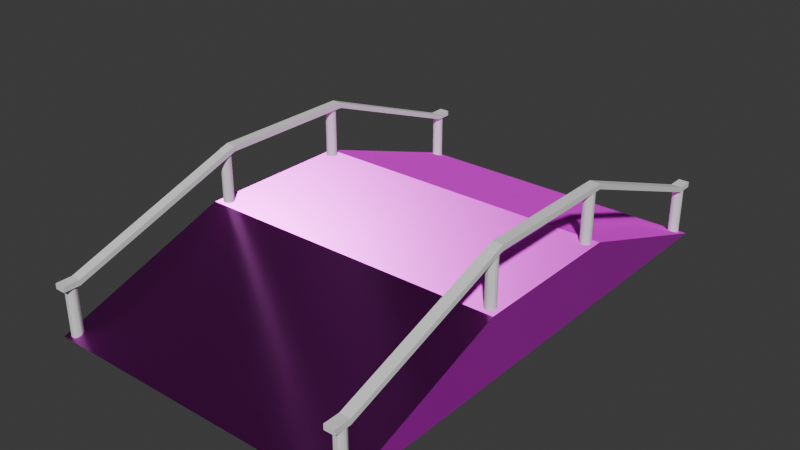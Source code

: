 # Source: Rampa_Grande.blend  (saved by Blender 4.5.87; exported with 4.5.12 LTS)
import bpy
from mathutils import Matrix  # noqa: F401  (used for matrix-valued properties, if any)

bpy.ops.wm.read_factory_settings(use_empty=True)
scene = bpy.context.scene
scene.name = 'Scene'

# ---- collections
col_collection = bpy.data.collections.new('Collection'); scene.collection.children.link(col_collection)

# ---- images (referenced by path relative to the original .blend; pixels are not part of the script)
import os
ASSET_DIR = os.environ.get("B2B_ASSET_DIR", "")  # directory of the original .blend (textures are referenced by path, not embedded)
HERE = os.path.dirname(os.path.abspath(__file__))  # packed textures are extracted next to this script under _unpacked/

def load_image(name, relpath, width, height, colorspace="sRGB"):
    """Load a texture the original file referenced (path relative to the .blend, or extracted next to this script)."""
    p = next((c for c in (os.path.join(HERE, relpath), os.path.join(ASSET_DIR, relpath)) if relpath and os.path.exists(c)), "")
    if p:
        img = bpy.data.images.load(p, check_existing=True)
        img.name = name
    else:  # same state as the original file: an image datablock whose file is absent (Cycles renders it pink)
        img = bpy.data.images.new(name, width, height)
        img.source = "FILE"
        img.filepath = "//" + (relpath or name)
    img.colorspace_settings.name = colorspace
    return img
img_poliigon_concretefloorpoured_7656_displacement_tiff_001 = load_image('Poliigon_ConcreteFloorPoured_7656_Displacement.tiff.001', 'Poliigon_ConcreteFloorPoured_7656_Displacement.tiff', 1024, 1024, 'Non-Color')
img_poliigon_concretefloorpoured_7656_basecolor_jpg_001 = load_image('Poliigon_ConcreteFloorPoured_7656_BaseColor.jpg.001', 'Poliigon_ConcreteFloorPoured_7656_BaseColor.jpg', 1024, 1024, 'sRGB')
img_poliigon_concretefloorpoured_7656_metallic_jpg_001 = load_image('Poliigon_ConcreteFloorPoured_7656_Metallic.jpg.001', 'Poliigon_ConcreteFloorPoured_7656_Metallic.jpg', 1024, 1024, 'Non-Color')
img_poliigon_concretefloorpoured_7656_roughness_jpg_001 = load_image('Poliigon_ConcreteFloorPoured_7656_Roughness.jpg.001', 'Poliigon_ConcreteFloorPoured_7656_Roughness.jpg', 1024, 1024, 'Non-Color')
img_poliigon_concretefloorpoured_7656_normal_png_001 = load_image('Poliigon_ConcreteFloorPoured_7656_Normal.png.001', 'Poliigon_ConcreteFloorPoured_7656_Normal.png', 1024, 1024, 'Non-Color')

# ---- materials (node trees are filled in below, after node groups)
mat_base = bpy.data.materials.new('Base')

# ---- material node trees
mat_base.use_nodes = True; mat_base.node_tree.nodes.clear()
_N = mat_base.node_tree.nodes; _L = mat_base.node_tree.links
n0 = _N.new('ShaderNodeBsdfPrincipled'); n0.name = 'Principled BSDF'; n0.location = (-200, 100)
n1 = _N.new('ShaderNodeOutputMaterial'); n1.name = 'Material Output'; n1.location = (200, 100)
n2 = _N.new('ShaderNodeTexImage'); n2.name = 'Image Texture'; n2.location = (85, -876)
n2.label = 'Displacement'
n2.image = img_poliigon_concretefloorpoured_7656_displacement_tiff_001
n3 = _N.new('ShaderNodeDisplacement'); n3.name = 'Displacement'; n3.location = (-100, -600)
n4 = _N.new('ShaderNodeTexImage'); n4.name = 'Image Texture.001'; n4.location = (85, -36)
n4.label = 'Base Color'
n4.image = img_poliigon_concretefloorpoured_7656_basecolor_jpg_001
n5 = _N.new('ShaderNodeTexImage'); n5.name = 'Image Texture.002'; n5.location = (85, -316)
n5.label = 'Metallic'
n5.image = img_poliigon_concretefloorpoured_7656_metallic_jpg_001
n6 = _N.new('ShaderNodeTexImage'); n6.name = 'Image Texture.003'; n6.location = (85, -596)
n6.label = 'Roughness'
n6.image = img_poliigon_concretefloorpoured_7656_roughness_jpg_001
n7 = _N.new('ShaderNodeTexImage'); n7.name = 'Image Texture.004'; n7.location = (85, -1156)
n7.label = 'Normal'
n7.image = img_poliigon_concretefloorpoured_7656_normal_png_001
n8 = _N.new('ShaderNodeNormalMap'); n8.name = 'Normal Map'; n8.location = (-450, -820)
n9 = _N.new('ShaderNodeMapping'); n9.name = 'Mapping'; n9.location = (230, -36)
n10 = _N.new('NodeReroute'); n10.name = 'Reroute'; n10.location = (35, -673)
n10.width = 10
n10.socket_idname = 'NodeSocketVector'
n11 = _N.new('ShaderNodeTexCoord'); n11.name = 'Texture Coordinate'; n11.location = (30, -36)
n12 = _N.new('NodeFrame'); n12.name = 'Frame'; n12.location = (-1480, 136)
n12.label = 'Mapping'
n12.width = 400
n13 = _N.new('NodeFrame'); n13.name = 'Frame.001'; n13.location = (-835, 336)
n13.label = 'Textures'
n13.width = 355
n2.parent = n13
n4.parent = n13
n5.parent = n13
n6.parent = n13
n7.parent = n13
n9.parent = n12
n10.parent = n13
n11.parent = n12
_L.new(n0.outputs[0], n1.inputs[0])
_L.new(n2.outputs[0], n3.inputs[0])
_L.new(n3.outputs[0], n1.inputs[2])
_L.new(n4.outputs[0], n0.inputs[0])
_L.new(n5.outputs[0], n0.inputs[1])
_L.new(n6.outputs[0], n0.inputs[2])
_L.new(n7.outputs[0], n8.inputs[1])
_L.new(n8.outputs[0], n0.inputs[5])
_L.new(n10.outputs[0], n4.inputs[0])
_L.new(n10.outputs[0], n5.inputs[0])
_L.new(n10.outputs[0], n6.inputs[0])
_L.new(n10.outputs[0], n2.inputs[0])
_L.new(n10.outputs[0], n7.inputs[0])
_L.new(n9.outputs[0], n10.inputs[0])
_L.new(n11.outputs[2], n9.inputs[0])
n1.is_active_output = True

# ---- world
world_world = bpy.data.worlds.new('World'); scene.world = world_world
world_world.use_nodes = True; world_world.node_tree.nodes.clear()
_N = world_world.node_tree.nodes; _L = world_world.node_tree.links
n0 = _N.new('ShaderNodeOutputWorld'); n0.name = 'World Output'; n0.location = (200, 100)
n1 = _N.new('ShaderNodeBackground'); n1.name = 'Background'; n1.location = (-200, 100)
n1.inputs[0].default_value = (0.05088, 0.05088, 0.05088, 1.0)
_L.new(n1.outputs[0], n0.inputs[0])
n0.is_active_output = True
world_world.color = (0.05088, 0.05088, 0.05088)
world_world.sun_shadow_jitter_overblur = 0.0

# ---- meshes
me_plane = bpy.data.meshes.new('Plane')
me_plane.from_pydata([(-1.0, -1.0, 0.0), (-1.0, -2.0, 0.0), (1.0, -2.0, 0.0), (1.0, -1.0, 0.0), (-1.0, -1.0, 0.3889), (-1.0, -2.0, 0.3889), (1.0, -2.0, 0.3889), (1.0, -1.0, 0.3889), (-1.0, -1.0, 0.0), (1.0, -1.0, 0.0), (1.0, -1.0, 0.3889), (-1.0, -1.0, 0.3889), (-1.0, -1.0, 0.0), (1.0, -1.0, 0.0), (-1.0, 0.1111, 0.0), (1.0, 0.1111, 0.0), (-1.0, -3.111, 0.0), (1.0, -3.111, 0.0)], [], [(1, 16, 17, 2), (9, 10, 6, 2), (0, 3, 7, 4), (1, 2, 6, 5), (9, 8, 12, 13), (5, 6, 10, 11), (8, 1, 5, 11), (8, 9, 15, 14), (2, 1, 8, 9), (6, 5, 16, 17), (10, 15, 14, 11), (8, 11, 14), (9, 15, 10), (2, 6, 17), (1, 16, 5)])
_uv = me_plane.uv_layers.new(name='UVMap')
_uv.uv.foreach_set('vector', [0.0, 0.25, 0.0, 0.25, 1.0, 0.25, 1.0, 0.25, 0.0, 0.0, 1.0, 0.0, 1.0, 1.0, 0.0, 1.0, 0.0, 0.75, 1.0, 0.75, 1.0, 0.75, 0.0, 0.75, 0.0, 0.25, 1.0, 0.25, 1.0, 0.25, 0.0, 0.25, 1.0, 0.375, 0.0, 0.375, 0.0, 0.375, 1.0, 0.375, 0.0, 0.375, 1.0, 0.375, 1.0, 0.625, 0.0, 0.625, 0.0, 0.0, 1.0, 0.0, 1.0, 1.0, 0.0, 1.0, 0.0, 0.375, 1.0, 0.375, 1.0, 0.375, 0.0, 0.375, 1.0, 0.25, 0.0, 0.25, 0.0, 0.375, 1.0, 0.375, 0.0, 0.0, 1.0, 0.0, 1.0, 0.25, 0.0, 0.25, 0.69, 0.19, 0.69, 0.815, 0.44, 0.815, 0.44, 0.19, 0.0, 0.0, 1.0, 0.0, 1.0, 1.0, 0.0, 1.0, 1.0, 0.0, 1.0, 1.0, 0.0, 0.0, 1.0, 0.0, 1.0, 1.0, 0.0, 0.0, 1.0, 0.0, 1.0, 1.0])
me_plane.materials.append(mat_base)
me_plane.update()
me_circle_004 = bpy.data.meshes.new('Circle.004')
me_circle_004.from_pydata([(0.0, -115.4, 0.0), (-0.3827, -115.5, 0.0), (-0.7071, -115.7, 0.0), (-0.9239, -116.0, 0.0), (-1.0, -116.4, 0.0), (-0.9239, -116.8, 0.0), (-0.7071, -117.1, 0.0), (-0.3827, -117.3, 0.0), (0.0, -117.4, 0.0), (0.3827, -117.3, 0.0), (0.7071, -117.1, 0.0), (0.9239, -116.8, 0.0), (1.0, -116.4, 0.0), (0.9239, -116.0, 0.0), (0.7071, -115.7, 0.0), (0.3827, -115.5, 0.0), (0.0, -115.4, 10.0), (-0.3827, -115.5, 10.0), (-0.7071, -115.7, 10.0), (-0.9239, -116.0, 10.0), (-1.0, -116.4, 10.0), (-0.9239, -116.8, 10.0), (-0.7071, -117.1, 10.0), (-0.3827, -117.3, 10.0), (0.0, -117.4, 10.0), (0.3827, -117.3, 10.0), (0.7071, -117.1, 10.0), (0.9239, -116.8, 10.0), (1.0, -116.4, 10.0), (0.9239, -116.0, 10.0), (0.7071, -115.7, 10.0), (0.3827, -115.5, 10.0), (1.907e-06, -148.6, 11.67), (-0.3827, -148.7, 11.67), (-0.7071, -148.9, 11.67), (-0.9239, -149.2, 11.67), (-1.0, -149.6, 11.67), (-0.9239, -150.0, 11.67), (-0.7071, -150.3, 11.67), (-0.3827, -150.5, 11.67), (1.907e-06, -150.6, 11.67), (0.3827, -150.5, 11.67), (0.7071, -150.3, 11.67), (0.9239, -150.0, 11.67), (1.0, -149.6, 11.67), (0.9239, -149.2, 11.67), (0.7071, -148.9, 11.67), (0.3827, -148.7, 11.67), (1.907e-06, -148.6, 21.67), (-0.3827, -148.7, 21.67), (-0.7071, -148.9, 21.67), (-0.9239, -149.2, 21.67), (-1.0, -149.6, 21.67), (-0.9239, -150.0, 21.67), (-0.7071, -150.3, 21.67), (-0.3827, -150.5, 21.67), (1.907e-06, -150.6, 21.67), (0.3827, -150.5, 21.67), (0.7071, -150.3, 21.67), (0.9239, -150.0, 21.67), (1.0, -149.6, 21.67), (0.9239, -149.2, 21.67), (0.7071, -148.9, 21.67), (0.3827, -148.7, 21.67), (1.907e-06, -175.2, 11.67), (-0.3827, -175.3, 11.67), (-0.7071, -175.5, 11.67), (-0.9239, -175.8, 11.67), (-1.0, -176.2, 11.67), (-0.9239, -176.6, 11.67), (-0.7071, -176.9, 11.67), (-0.3827, -177.1, 11.67), (1.907e-06, -177.2, 11.67), (0.3827, -177.1, 11.67), (0.7071, -176.9, 11.67), (0.9239, -176.6, 11.67), (1.0, -176.2, 11.67), (0.9239, -175.8, 11.67), (0.7071, -175.5, 11.67), (0.3827, -175.3, 11.67), (1.907e-06, -175.2, 21.67), (-0.3827, -175.3, 21.67), (-0.7071, -175.5, 21.67), (-0.9239, -175.8, 21.67), (-1.0, -176.2, 21.67), (-0.9239, -176.6, 21.67), (-0.7071, -176.9, 21.67), (-0.3827, -177.1, 21.67), (1.907e-06, -177.2, 21.67), (0.3827, -177.1, 21.67), (0.7071, -176.9, 21.67), (0.9239, -176.6, 21.67), (1.0, -176.2, 21.67), (0.9239, -175.8, 21.67), (0.7071, -175.5, 21.67), (0.3827, -175.3, 21.67), (1.907e-06, -208.8, 6.035e-07), (-0.3827, -208.9, 6.035e-07), (-0.7071, -209.1, 6.035e-07), (-0.9239, -209.5, 6.035e-07), (-1.0, -209.8, 6.035e-07), (-0.9239, -210.2, 6.035e-07), (-0.7071, -210.6, 6.035e-07), (-0.3827, -210.8, 6.035e-07), (1.907e-06, -210.8, 6.035e-07), (0.3827, -210.8, 6.035e-07), (0.7071, -210.6, 6.035e-07), (0.9239, -210.2, 6.035e-07), (1.0, -209.8, 6.035e-07), (0.9239, -209.5, 6.035e-07), (0.7071, -209.1, 6.035e-07), (0.3827, -208.9, 6.035e-07), (1.907e-06, -208.8, 10.0), (-0.3827, -208.9, 10.0), (-0.7071, -209.1, 10.0), (-0.9239, -209.5, 10.0), (-1.0, -209.8, 10.0), (-0.9239, -210.2, 10.0), (-0.7071, -210.6, 10.0), (-0.3827, -210.8, 10.0), (1.907e-06, -210.8, 10.0), (0.3827, -210.8, 10.0), (0.7071, -210.6, 10.0), (0.9239, -210.2, 10.0), (1.0, -209.8, 10.0), (0.9239, -209.5, 10.0), (0.7071, -209.1, 10.0), (0.3827, -208.9, 10.0), (56.6, -115.6, 7.451e-09), (56.21, -115.6, 7.451e-09), (55.89, -115.9, 7.451e-09), (55.67, -116.2, 7.451e-09), (55.6, -116.6, 7.451e-09), (55.67, -116.9, 7.451e-09), (55.89, -117.3, 7.451e-09), (56.21, -117.5, 7.451e-09), (56.6, -117.6, 7.451e-09), (56.98, -117.5, 7.451e-09), (57.3, -117.3, 7.451e-09), (57.52, -116.9, 7.451e-09), (57.6, -116.6, 7.451e-09), (57.52, -116.2, 7.451e-09), (57.3, -115.9, 7.451e-09), (56.98, -115.6, 7.451e-09), (56.6, -115.6, 10.0), (56.21, -115.6, 10.0), (55.89, -115.9, 10.0), (55.67, -116.2, 10.0), (55.6, -116.6, 10.0), (55.67, -116.9, 10.0), (55.89, -117.3, 10.0), (56.21, -117.5, 10.0), (56.6, -117.6, 10.0), (56.98, -117.5, 10.0), (57.3, -117.3, 10.0), (57.52, -116.9, 10.0), (57.6, -116.6, 10.0), (57.52, -116.2, 10.0), (57.3, -115.9, 10.0), (56.98, -115.6, 10.0), (56.6, -148.6, 11.67), (56.21, -148.7, 11.67), (55.89, -148.9, 11.67), (55.67, -149.2, 11.67), (55.6, -149.6, 11.67), (55.67, -150.0, 11.67), (55.89, -150.3, 11.67), (56.21, -150.5, 11.67), (56.6, -150.6, 11.67), (56.98, -150.5, 11.67), (57.3, -150.3, 11.67), (57.52, -150.0, 11.67), (57.6, -149.6, 11.67), (57.52, -149.2, 11.67), (57.3, -148.9, 11.67), (56.98, -148.7, 11.67), (56.6, -148.6, 21.67), (56.21, -148.7, 21.67), (55.89, -148.9, 21.67), (55.67, -149.2, 21.67), (55.6, -149.6, 21.67), (55.67, -150.0, 21.67), (55.89, -150.3, 21.67), (56.21, -150.5, 21.67), (56.6, -150.6, 21.67), (56.98, -150.5, 21.67), (57.3, -150.3, 21.67), (57.52, -150.0, 21.67), (57.6, -149.6, 21.67), (57.52, -149.2, 21.67), (57.3, -148.9, 21.67), (56.98, -148.7, 21.67), (56.6, -175.2, 11.67), (56.21, -175.3, 11.67), (55.89, -175.5, 11.67), (55.67, -175.8, 11.67), (55.6, -176.2, 11.67), (55.67, -176.6, 11.67), (55.89, -176.9, 11.67), (56.21, -177.1, 11.67), (56.6, -177.2, 11.67), (56.98, -177.1, 11.67), (57.3, -176.9, 11.67), (57.52, -176.6, 11.67), (57.6, -176.2, 11.67), (57.52, -175.8, 11.67), (57.3, -175.5, 11.67), (56.98, -175.3, 11.67), (56.6, -175.2, 21.67), (56.21, -175.3, 21.67), (55.89, -175.5, 21.67), (55.67, -175.8, 21.67), (55.6, -176.2, 21.67), (55.67, -176.6, 21.67), (55.89, -176.9, 21.67), (56.21, -177.1, 21.67), (56.6, -177.2, 21.67), (56.98, -177.1, 21.67), (57.3, -176.9, 21.67), (57.52, -176.6, 21.67), (57.6, -176.2, 21.67), (57.52, -175.8, 21.67), (57.3, -175.5, 21.67), (56.98, -175.3, 21.67), (56.6, -208.0, 6.109e-07), (56.21, -208.1, 6.109e-07), (55.89, -208.3, 6.109e-07), (55.67, -208.7, 6.109e-07), (55.6, -209.0, 6.109e-07), (55.67, -209.4, 6.109e-07), (55.89, -209.8, 6.109e-07), (56.21, -210.0, 6.109e-07), (56.6, -210.0, 6.109e-07), (56.98, -210.0, 6.109e-07), (57.3, -209.8, 6.109e-07), (57.52, -209.4, 6.109e-07), (57.6, -209.0, 6.109e-07), (57.52, -208.7, 6.109e-07), (57.3, -208.3, 6.109e-07), (56.98, -208.1, 6.109e-07), (56.6, -208.0, 10.0), (56.21, -208.1, 10.0), (55.89, -208.3, 10.0), (55.67, -208.7, 10.0), (55.6, -209.0, 10.0), (55.67, -209.4, 10.0), (55.89, -209.8, 10.0), (56.21, -210.0, 10.0), (56.6, -210.0, 10.0), (56.98, -210.0, 10.0), (57.3, -209.8, 10.0), (57.52, -209.4, 10.0), (57.6, -209.0, 10.0), (57.52, -208.7, 10.0), (57.3, -208.3, 10.0), (56.98, -208.1, 10.0), (57.63, -175.1, 22.2), (55.63, -175.1, 22.2), (57.63, -175.1, 21.2), (55.63, -175.1, 21.2), (55.63, -208.1, 9.533), (57.63, -208.1, 9.533), (55.63, -208.1, 10.53), (57.63, -208.1, 10.53), (55.63, -211.1, 9.533), (57.63, -211.1, 9.533), (55.63, -211.1, 10.53), (57.63, -211.1, 10.53), (57.63, -148.1, 22.2), (57.63, -148.1, 21.2), (55.63, -148.1, 21.2), (55.63, -148.1, 22.2), (57.63, -117.6, 10.53), (57.63, -117.6, 9.533), (55.63, -117.6, 9.533), (55.63, -117.6, 10.53), (57.63, -114.6, 10.53), (57.63, -114.6, 9.533), (55.63, -114.6, 9.533), (55.63, -114.6, 10.53), (1.268, -175.1, 22.2), (-0.7319, -175.1, 22.2), (1.268, -175.1, 21.2), (-0.7319, -175.1, 21.2), (-0.7319, -208.9, 9.533), (1.268, -208.9, 9.533), (-0.7319, -208.9, 10.53), (1.268, -208.9, 10.53), (-0.7319, -211.9, 9.533), (1.268, -211.9, 9.533), (-0.7319, -211.9, 10.53), (1.268, -211.9, 10.53), (1.268, -148.1, 22.2), (1.268, -148.1, 21.2), (-0.7319, -148.1, 21.2), (-0.7319, -148.1, 22.2), (1.268, -117.5, 10.53), (1.268, -117.5, 9.533), (-0.7319, -117.5, 9.533), (-0.7319, -117.5, 10.53), (1.268, -114.5, 10.53), (1.268, -114.5, 9.533), (-0.7319, -114.5, 9.533), (-0.7319, -114.5, 10.53), (-0.7319, -151.0, 22.2), (-0.7319, -151.0, 21.2), (1.268, -151.0, 21.2), (1.268, -151.0, 22.2), (57.63, -152.4, 22.2), (57.63, -152.4, 21.2), (55.63, -152.4, 21.2), (55.63, -152.4, 22.2)], [], [(4, 5, 21, 20), (12, 13, 29, 28), (5, 6, 22, 21), (13, 14, 30, 29), (6, 7, 23, 22), (14, 15, 31, 30), (7, 8, 24, 23), (0, 1, 17, 16), (15, 0, 16, 31), (8, 9, 25, 24), (1, 2, 18, 17), (9, 10, 26, 25), (2, 3, 19, 18), (10, 11, 27, 26), (3, 4, 20, 19), (11, 12, 28, 27), (36, 37, 53, 52), (44, 45, 61, 60), (37, 38, 54, 53), (45, 46, 62, 61), (38, 39, 55, 54), (46, 47, 63, 62), (39, 40, 56, 55), (32, 33, 49, 48), (47, 32, 48, 63), (40, 41, 57, 56), (33, 34, 50, 49), (41, 42, 58, 57), (34, 35, 51, 50), (42, 43, 59, 58), (35, 36, 52, 51), (43, 44, 60, 59), (68, 69, 85, 84), (76, 77, 93, 92), (69, 70, 86, 85), (77, 78, 94, 93), (70, 71, 87, 86), (78, 79, 95, 94), (71, 72, 88, 87), (64, 65, 81, 80), (79, 64, 80, 95), (72, 73, 89, 88), (65, 66, 82, 81), (73, 74, 90, 89), (66, 67, 83, 82), (74, 75, 91, 90), (67, 68, 84, 83), (75, 76, 92, 91), (100, 101, 117, 116), (108, 109, 125, 124), (101, 102, 118, 117), (109, 110, 126, 125), (102, 103, 119, 118), (110, 111, 127, 126), (103, 104, 120, 119), (96, 97, 113, 112), (111, 96, 112, 127), (104, 105, 121, 120), (97, 98, 114, 113), (105, 106, 122, 121), (98, 99, 115, 114), (106, 107, 123, 122), (99, 100, 116, 115), (107, 108, 124, 123), (132, 133, 149, 148), (140, 141, 157, 156), (133, 134, 150, 149), (141, 142, 158, 157), (134, 135, 151, 150), (142, 143, 159, 158), (135, 136, 152, 151), (128, 129, 145, 144), (143, 128, 144, 159), (136, 137, 153, 152), (129, 130, 146, 145), (137, 138, 154, 153), (130, 131, 147, 146), (138, 139, 155, 154), (131, 132, 148, 147), (139, 140, 156, 155), (164, 165, 181, 180), (172, 173, 189, 188), (165, 166, 182, 181), (173, 174, 190, 189), (166, 167, 183, 182), (174, 175, 191, 190), (167, 168, 184, 183), (160, 161, 177, 176), (175, 160, 176, 191), (168, 169, 185, 184), (161, 162, 178, 177), (169, 170, 186, 185), (162, 163, 179, 178), (170, 171, 187, 186), (163, 164, 180, 179), (171, 172, 188, 187), (196, 197, 213, 212), (204, 205, 221, 220), (197, 198, 214, 213), (205, 206, 222, 221), (198, 199, 215, 214), (206, 207, 223, 222), (199, 200, 216, 215), (192, 193, 209, 208), (207, 192, 208, 223), (200, 201, 217, 216), (193, 194, 210, 209), (201, 202, 218, 217), (194, 195, 211, 210), (202, 203, 219, 218), (195, 196, 212, 211), (203, 204, 220, 219), (228, 229, 245, 244), (236, 237, 253, 252), (229, 230, 246, 245), (237, 238, 254, 253), (230, 231, 247, 246), (238, 239, 255, 254), (231, 232, 248, 247), (224, 225, 241, 240), (239, 224, 240, 255), (232, 233, 249, 248), (225, 226, 242, 241), (233, 234, 250, 249), (226, 227, 243, 242), (234, 235, 251, 250), (227, 228, 244, 243), (235, 236, 252, 251), (259, 260, 262, 257), (311, 308, 268, 271), (258, 261, 260, 259), (261, 263, 267, 265), (257, 262, 263, 256), (256, 263, 261, 258), (264, 265, 267, 266), (260, 261, 265, 264), (262, 260, 264, 266), (263, 262, 266, 267), (271, 268, 272, 275), (308, 309, 269, 268), (310, 311, 271, 270), (309, 310, 270, 269), (272, 273, 277, 276), (268, 269, 273, 272), (270, 271, 275, 274), (269, 270, 274, 273), (278, 279, 276, 277), (274, 275, 279, 278), (273, 274, 278, 277), (275, 272, 276, 279), (283, 284, 286, 281), (304, 307, 292, 295), (282, 285, 284, 283), (285, 287, 291, 289), (281, 286, 287, 280), (280, 287, 285, 282), (288, 289, 291, 290), (284, 285, 289, 288), (286, 284, 288, 290), (287, 286, 290, 291), (295, 292, 296, 299), (307, 306, 293, 292), (305, 304, 295, 294), (306, 305, 294, 293), (296, 297, 301, 300), (292, 293, 297, 296), (294, 295, 299, 298), (293, 294, 298, 297), (302, 303, 300, 301), (298, 299, 303, 302), (297, 298, 302, 301), (299, 296, 300, 303), (256, 258, 259, 257), (310, 309, 308, 311), (256, 308, 311, 257), (259, 310, 309, 258), (258, 309, 308, 256), (257, 311, 310, 259), (280, 282, 283, 281), (305, 306, 307, 304), (280, 307, 304, 281), (283, 305, 306, 282), (281, 304, 305, 283), (282, 306, 307, 280)])
_uv = me_circle_004.uv_layers.new(name='UVMap')
_uv.uv.foreach_set('vector', [0.0, 0.0, 0.0, 0.0, 0.0, 0.0, 0.0, 0.0, 0.0, 0.0, 0.0, 0.0, 0.0, 0.0, 0.0, 0.0, 0.0, 0.0, 0.0, 0.0, 0.0, 0.0, 0.0, 0.0, 0.0, 0.0, 0.0, 0.0, 0.0, 0.0, 0.0, 0.0, 0.0, 0.0, 0.0, 0.0, 0.0, 0.0, 0.0, 0.0, 0.0, 0.0, 0.0, 0.0, 0.0, 0.0, 0.0, 0.0, 0.0, 0.0, 0.0, 0.0, 0.0, 0.0, 0.0, 0.0, 0.0, 0.0, 0.0, 0.0, 0.0, 0.0, 0.0, 0.0, 0.0, 0.0, 0.0, 0.0, 0.0, 0.0, 0.0, 0.0, 0.0, 0.0, 0.0, 0.0, 0.0, 0.0, 0.0, 0.0, 0.0, 0.0, 0.0, 0.0, 0.0, 0.0, 0.0, 0.0, 0.0, 0.0, 0.0, 0.0, 0.0, 0.0, 0.0, 0.0, 0.0, 0.0, 0.0, 0.0, 0.0, 0.0, 0.0, 0.0, 0.0, 0.0, 0.0, 0.0, 0.0, 0.0, 0.0, 0.0, 0.0, 0.0, 0.0, 0.0, 0.0, 0.0, 0.0, 0.0, 0.0, 0.0, 0.0, 0.0, 0.0, 0.0, 0.0, 0.0, 0.0, 0.0, 0.0, 0.0, 0.0, 0.0, 0.0, 0.0, 0.0, 0.0, 0.0, 0.0, 0.0, 0.0, 0.0, 0.0, 0.0, 0.0, 0.0, 0.0, 0.0, 0.0, 0.0, 0.0, 0.0, 0.0, 0.0, 0.0, 0.0, 0.0, 0.0, 0.0, 0.0, 0.0, 0.0, 0.0, 0.0, 0.0, 0.0, 0.0, 0.0, 0.0, 0.0, 0.0, 0.0, 0.0, 0.0, 0.0, 0.0, 0.0, 0.0, 0.0, 0.0, 0.0, 0.0, 0.0, 0.0, 0.0, 0.0, 0.0, 0.0, 0.0, 0.0, 0.0, 0.0, 0.0, 0.0, 0.0, 0.0, 0.0, 0.0, 0.0, 0.0, 0.0, 0.0, 0.0, 0.0, 0.0, 0.0, 0.0, 0.0, 0.0, 0.0, 0.0, 0.0, 0.0, 0.0, 0.0, 0.0, 0.0, 0.0, 0.0, 0.0, 0.0, 0.0, 0.0, 0.0, 0.0, 0.0, 0.0, 0.0, 0.0, 0.0, 0.0, 0.0, 0.0, 0.0, 0.0, 0.0, 0.0, 0.0, 0.0, 0.0, 0.0, 0.0, 0.0, 0.0, 0.0, 0.0, 0.0, 0.0, 0.0, 0.0, 0.0, 0.0, 0.0, 0.0, 0.0, 0.0, 0.0, 0.0, 0.0, 0.0, 0.0, 0.0, 0.0, 0.0, 0.0, 0.0, 0.0, 0.0, 0.0, 0.0, 0.0, 0.0, 0.0, 0.0, 0.0, 0.0, 0.0, 0.0, 0.0, 0.0, 0.0, 0.0, 0.0, 0.0, 0.0, 0.0, 0.0, 0.0, 0.0, 0.0, 0.0, 0.0, 0.0, 0.0, 0.0, 0.0, 0.0, 0.0, 0.0, 0.0, 0.0, 0.0, 0.0, 0.0, 0.0, 0.0, 0.0, 0.0, 0.0, 0.0, 0.0, 0.0, 0.0, 0.0, 0.0, 0.0, 0.0, 0.0, 0.0, 0.0, 0.0, 0.0, 0.0, 0.0, 0.0, 0.0, 0.0, 0.0, 0.0, 0.0, 0.0, 0.0, 0.0, 0.0, 0.0, 0.0, 0.0, 0.0, 0.0, 0.0, 0.0, 0.0, 0.0, 0.0, 0.0, 0.0, 0.0, 0.0, 0.0, 0.0, 0.0, 0.0, 0.0, 0.0, 0.0, 0.0, 0.0, 0.0, 0.0, 0.0, 0.0, 0.0, 0.0, 0.0, 0.0, 0.0, 0.0, 0.0, 0.0, 0.0, 0.0, 0.0, 0.0, 0.0, 0.0, 0.0, 0.0, 0.0, 0.0, 0.0, 0.0, 0.0, 0.0, 0.0, 0.0, 0.0, 0.0, 0.0, 0.0, 0.0, 0.0, 0.0, 0.0, 0.0, 0.0, 0.0, 0.0, 0.0, 0.0, 0.0, 0.0, 0.0, 0.0, 0.0, 0.0, 0.0, 0.0, 0.0, 0.0, 0.0, 0.0, 0.0, 0.0, 0.0, 0.0, 0.0, 0.0, 0.0, 0.0, 0.0, 0.0, 0.0, 0.0, 0.0, 0.0, 0.0, 0.0, 0.0, 0.0, 0.0, 0.0, 0.0, 0.0, 0.0, 0.0, 0.0, 0.0, 0.0, 0.0, 0.0, 0.0, 0.0, 0.0, 0.0, 0.0, 0.0, 0.0, 0.0, 0.0, 0.0, 0.0, 0.0, 0.0, 0.0, 0.0, 0.0, 0.0, 0.0, 0.0, 0.0, 0.0, 0.0, 0.0, 0.0, 0.0, 0.0, 0.0, 0.0, 0.0, 0.0, 0.0, 0.0, 0.0, 0.0, 0.0, 0.0, 0.0, 0.0, 0.0, 0.0, 0.0, 0.0, 0.0, 0.0, 0.0, 0.0, 0.0, 0.0, 0.0, 0.0, 0.0, 0.0, 0.0, 0.0, 0.0, 0.0, 0.0, 0.0, 0.0, 0.0, 0.0, 0.0, 0.0, 0.0, 0.0, 0.0, 0.0, 0.0, 0.0, 0.0, 0.0, 0.0, 0.0, 0.0, 0.0, 0.0, 0.0, 0.0, 0.0, 0.0, 0.0, 0.0, 0.0, 0.0, 0.0, 0.0, 0.0, 0.0, 0.0, 0.0, 0.0, 0.0, 0.0, 0.0, 0.0, 0.0, 0.0, 0.0, 0.0, 0.0, 0.0, 0.0, 0.0, 0.0, 0.0, 0.0, 0.0, 0.0, 0.0, 0.0, 0.0, 0.0, 0.0, 0.0, 0.0, 0.0, 0.0, 0.0, 0.0, 0.0, 0.0, 0.0, 0.0, 0.0, 0.0, 0.0, 0.0, 0.0, 0.0, 0.0, 0.0, 0.0, 0.0, 0.0, 0.0, 0.0, 0.0, 0.0, 0.0, 0.0, 0.0, 0.0, 0.0, 0.0, 0.0, 0.0, 0.0, 0.0, 0.0, 0.0, 0.0, 0.0, 0.0, 0.0, 0.0, 0.0, 0.0, 0.0, 0.0, 0.0, 0.0, 0.0, 0.0, 0.0, 0.0, 0.0, 0.0, 0.0, 0.0, 0.0, 0.0, 0.0, 0.0, 0.0, 0.0, 0.0, 0.0, 0.0, 0.0, 0.0, 0.0, 0.0, 0.0, 0.0, 0.0, 0.0, 0.0, 0.0, 0.0, 0.0, 0.0, 0.0, 0.0, 0.0, 0.0, 0.0, 0.0, 0.0, 0.0, 0.0, 0.0, 0.0, 0.0, 0.0, 0.0, 0.0, 0.0, 0.0, 0.0, 0.0, 0.0, 0.0, 0.0, 0.0, 0.0, 0.0, 0.0, 0.0, 0.0, 0.0, 0.0, 0.0, 0.0, 0.0, 0.0, 0.0, 0.0, 0.0, 0.0, 0.0, 0.0, 0.0, 0.0, 0.0, 0.0, 0.0, 0.0, 0.0, 0.0, 0.0, 0.0, 0.0, 0.0, 0.0, 0.0, 0.0, 0.0, 0.0, 0.0, 0.0, 0.0, 0.0, 0.0, 0.0, 0.0, 0.0, 0.0, 0.0, 0.0, 0.0, 0.0, 0.0, 0.0, 0.0, 0.0, 0.0, 0.0, 0.0, 0.0, 0.0, 0.0, 0.0, 0.0, 0.0, 0.0, 0.0, 0.0, 0.0, 0.0, 0.0, 0.0, 0.0, 0.0, 0.0, 0.0, 0.0, 0.0, 0.0, 0.0, 0.0, 0.0, 0.0, 0.0, 0.0, 0.0, 0.0, 0.0, 0.0, 0.0, 0.0, 0.0, 0.0, 0.0, 0.0, 0.0, 0.0, 0.0, 0.0, 0.0, 0.0, 0.0, 0.0, 0.0, 0.0, 0.0, 0.0, 0.0, 0.0, 0.0, 0.0, 0.0, 0.0, 0.0, 0.0, 0.0, 0.0, 0.0, 0.0, 0.0, 0.0, 0.0, 0.0, 0.0, 0.0, 0.0, 0.0, 0.0, 0.0, 0.0, 0.0, 0.0, 0.0, 0.0, 0.0, 0.0, 0.0, 0.0, 0.0, 0.0, 0.0, 0.0, 0.0, 0.0, 0.0, 0.0, 0.0, 0.0, 0.0, 0.0, 0.0, 0.0, 0.0, 0.0, 0.0, 0.0, 0.0, 0.0, 0.0, 0.0, 0.0, 0.0, 0.0, 0.0, 0.0, 0.0, 0.0, 0.0, 0.0, 0.0, 0.0, 0.0, 0.0, 0.0, 0.0, 0.0, 0.0, 0.0, 0.0, 0.0, 0.0, 0.0, 0.0, 0.0, 0.0, 0.0, 0.0, 0.0, 0.0, 0.0, 0.0, 0.0, 0.0, 0.0, 0.0, 0.0, 0.0, 0.0, 0.0, 0.0, 0.0, 0.0, 0.0, 0.0, 0.0, 0.0, 0.0, 0.0, 0.0, 0.0, 0.0, 0.0, 0.0, 0.0, 0.0, 0.0, 0.0, 0.0, 0.0, 0.0, 0.0, 0.0, 0.0, 0.0, 0.0, 0.0, 0.0, 0.0, 0.0, 0.0, 0.0, 0.0, 0.0, 0.0, 0.0, 0.0, 0.0, 0.0, 0.0, 0.0, 0.0, 0.0, 0.0, 0.0, 0.0, 0.0, 0.0, 0.0, 0.0, 0.0, 0.0, 0.0, 0.0, 0.0, 0.0, 0.0, 0.0, 0.0, 0.0, 0.0, 0.0, 0.0, 0.0, 0.0, 0.0, 0.0, 0.0, 0.0, 0.0, 0.0, 0.0, 0.0, 0.0, 0.0, 0.0, 0.0, 0.0, 0.0, 0.0, 0.0, 0.0, 0.0, 0.0, 0.0, 0.0, 0.0, 0.0, 0.0, 0.0, 0.0, 0.0, 0.0, 0.0, 0.0, 0.0, 0.0, 0.0, 0.0, 0.0, 0.0, 0.0, 0.0, 0.0, 0.0, 0.0, 0.0, 0.0, 0.0, 0.0, 0.0, 0.0, 0.0, 0.0, 0.0, 0.0, 0.0, 0.0, 0.0, 0.0, 0.0, 0.0, 0.0, 0.0, 0.0, 0.0, 0.0, 0.0, 0.0, 0.0, 0.0, 0.0, 0.0, 0.0, 0.0, 0.0, 0.0, 0.0, 0.0, 0.0, 0.0, 0.0, 0.0, 0.0, 0.0, 0.0, 0.0, 0.0, 0.0, 0.0, 0.0, 0.0, 0.0, 0.0, 0.0, 0.0, 0.0, 0.0, 0.0, 0.0, 0.0, 0.0, 0.0, 0.0, 0.0, 0.0, 0.0, 0.0, 0.0, 0.0, 0.0, 0.0, 0.0, 0.0, 0.0, 0.0, 0.0, 0.0, 0.0, 0.0, 0.0, 0.0, 0.0, 0.0, 0.0, 1.0, 0.0, 1.0, 0.0, 0.0, 0.0, 1.0, 0.0, 1.0, 0.0, 0.0, 0.0, 0.0, 0.0, 1.0, 0.0, 1.0, 0.0, 1.0, 0.0, 1.0, 0.0, 0.0, 0.0, 0.0, 0.0, 1.0, 0.0, 1.0, 0.0, 1.0, 0.0, 1.0, 0.0, 1.0, 0.0, 1.0, 0.0, 0.0, 0.0, 1.0, 0.0, 1.0, 0.0, 0.0, 0.0, 0.0, 0.0, 1.0, 0.0, 1.0, 0.0, 0.0, 0.0, 0.0, 0.0, 0.0, 0.0, 0.0, 0.0, 0.0, 0.0, 1.0, 0.0, 0.0, 0.0, 0.0, 0.0, 1.0, 0.0, 0.0, 0.0, 1.0, 0.0, 1.0, 0.0, 0.0, 0.0, 1.0, 0.0, 1.0, 0.0, 1.0, 0.0, 1.0, 0.0, 0.0, 0.0, 0.0, 0.0, 0.0, 0.0, 0.0, 0.0, 1.0, 0.0, 0.0, 0.0, 0.0, 0.0, 1.0, 0.0, 1.0, 0.0, 1.0, 0.0, 1.0, 0.0, 1.0, 0.0, 1.0, 0.0, 1.0, 0.0, 1.0, 0.0, 1.0, 0.0, 0.0, 0.0, 0.0, 0.0, 0.0, 0.0, 0.0, 0.0, 1.0, 0.0, 0.0, 0.0, 0.0, 0.0, 1.0, 0.0, 0.0, 0.0, 0.0, 0.0, 1.0, 0.0, 1.0, 0.0, 0.0, 0.0, 0.0, 0.0, 0.0, 0.0, 0.0, 0.0, 1.0, 0.0, 0.0, 0.0, 0.0, 0.0, 1.0, 0.0, 0.0, 0.0, 1.0, 0.0, 1.0, 0.0, 0.0, 0.0, 0.0, 0.0, 0.0, 0.0, 0.0, 0.0, 0.0, 0.0, 0.0, 0.0, 1.0, 0.0, 1.0, 0.0, 0.0, 0.0, 1.0, 0.0, 1.0, 0.0, 0.0, 0.0, 0.0, 0.0, 1.0, 0.0, 1.0, 0.0, 1.0, 0.0, 1.0, 0.0, 0.0, 0.0, 0.0, 0.0, 1.0, 0.0, 1.0, 0.0, 1.0, 0.0, 1.0, 0.0, 1.0, 0.0, 1.0, 0.0, 0.0, 0.0, 1.0, 0.0, 1.0, 0.0, 0.0, 0.0, 0.0, 0.0, 1.0, 0.0, 1.0, 0.0, 0.0, 0.0, 0.0, 0.0, 0.0, 0.0, 0.0, 0.0, 0.0, 0.0, 1.0, 0.0, 0.0, 0.0, 0.0, 0.0, 1.0, 0.0, 0.0, 0.0, 1.0, 0.0, 1.0, 0.0, 0.0, 0.0, 1.0, 0.0, 1.0, 0.0, 1.0, 0.0, 1.0, 0.0, 0.0, 0.0, 0.0, 0.0, 0.0, 0.0, 0.0, 0.0, 1.0, 0.0, 0.0, 0.0, 0.0, 0.0, 1.0, 0.0, 1.0, 0.0, 1.0, 0.0, 1.0, 0.0, 1.0, 0.0, 1.0, 0.0, 1.0, 0.0, 1.0, 0.0, 1.0, 0.0, 0.0, 0.0, 0.0, 0.0, 0.0, 0.0, 0.0, 0.0, 1.0, 0.0, 0.0, 0.0, 0.0, 0.0, 1.0, 0.0, 0.0, 0.0, 0.0, 0.0, 1.0, 0.0, 1.0, 0.0, 0.0, 0.0, 0.0, 0.0, 0.0, 0.0, 0.0, 0.0, 1.0, 0.0, 0.0, 0.0, 0.0, 0.0, 1.0, 0.0, 0.0, 0.0, 1.0, 0.0, 1.0, 0.0, 0.0, 0.0, 1.0, 0.0, 1.0, 0.0, 0.0, 0.0, 0.0, 0.0, 0.0, 0.0, 1.0, 0.0, 1.0, 0.0, 0.0, 0.0, 1.0, 0.0, 1.0, 0.0, 0.0, 0.0, 0.0, 0.0, 0.0, 0.0, 0.0, 0.0, 1.0, 0.0, 1.0, 0.0, 1.0, 0.0, 1.0, 0.0, 1.0, 0.0, 1.0, 0.0, 0.0, 0.0, 0.0, 0.0, 0.0, 0.0, 0.0, 0.0, 1.0, 0.0, 1.0, 0.0, 0.0, 0.0, 0.0, 0.0, 0.0, 0.0, 1.0, 0.0, 1.0, 0.0, 0.0, 0.0, 1.0, 0.0, 1.0, 0.0, 0.0, 0.0, 0.0, 0.0, 0.0, 0.0, 0.0, 0.0, 1.0, 0.0, 1.0, 0.0, 0.0, 0.0, 0.0, 0.0, 0.0, 0.0, 0.0, 0.0, 1.0, 0.0, 1.0, 0.0, 1.0, 0.0, 1.0, 0.0])
me_circle_004.update()

# ---- objects
ob_rampa = bpy.data.objects.new('Rampa', me_plane)
ob_soportes = bpy.data.objects.new('Soportes', me_circle_004)

# ---- transforms, parenting, visibility, modifiers, constraints
ob_rampa.location = (-0.5677, 2.361, -0.002345)
ob_rampa.scale = (1.8, 1.8, 1.8)
ob_soportes.location = (-2.271, 9.444, -0.00938)
ob_soportes.scale = (0.06, 0.06, 0.06)

# ---- collection membership
col_collection.objects.link(ob_rampa)
col_collection.objects.link(ob_soportes)

# ---- scene / render settings (as saved in the file)
scene.frame_start = 1; scene.frame_end = 250; scene.frame_set(1)
scene.render.engine = 'BLENDER_EEVEE_NEXT'
bpy.context.view_layer.update()

# ---- added for rendering (the .blend has no active camera and no usable light): camera, sun
cam_auto = bpy.data.cameras.new('AutoCamera')
cam_auto.lens = 50.0
cam_auto.sensor_width = 36.0
cam_auto.clip_end = 1000.0
ob_auto_camera = bpy.data.objects.new('AutoCamera', cam_auto)
scene.collection.objects.link(ob_auto_camera)
ob_auto_camera.location = (5.90245, -8.11049, 5.83268)
ob_auto_camera.rotation_euler = (1.09748, -7.21219e-08, 0.694738)
scene.camera = ob_auto_camera
light_auto_sun = bpy.data.lights.new('AutoSun', 'SUN')
light_auto_sun.energy = 3.0
light_auto_sun.angle = 0.0523599
ob_auto_sun = bpy.data.objects.new('AutoSun', light_auto_sun)
scene.collection.objects.link(ob_auto_sun)
ob_auto_sun.rotation_euler = (0.872665, 0.174533, 0.523599)
bpy.context.view_layer.update()
